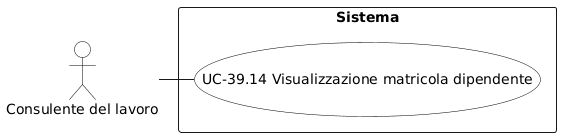

The diagram above was rendered by PlantUML. Its source (embedded in the PNG):
@startuml
skinparam backgroundColor white
skinparam actor {
  BackgroundColor white
  BorderColor black
  FontColor black
}
skinparam usecase {
  BackgroundColor white
  BorderColor black
  FontColor black
}
actor "Consulente del lavoro" as C

rectangle "Sistema" {
  (UC-39.14 Visualizzazione matricola dipendente) as UC3914
}

C - UC3914
@enduml